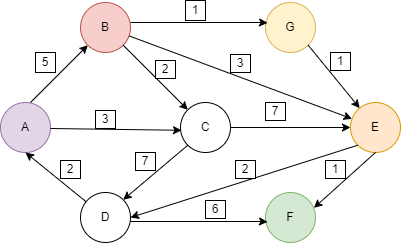

The diagram above was exported from draw.io. Its source (the exported page's mxGraphModel, read from the mxfile embedded in the PNG):
<mxGraphModel dx="1888" dy="571" grid="1" gridSize="10" guides="1" tooltips="1" connect="1" arrows="1" fold="1" page="1" pageScale="1" pageWidth="850" pageHeight="1100" math="0" shadow="0">
  <root>
    <mxCell id="0" />
    <mxCell id="1" parent="0" />
    <mxCell id="tM4Xtnh3EbHNwmMLRJOr-1" value="A" style="ellipse;whiteSpace=wrap;html=1;aspect=fixed;fillColor=#e1d5e7;strokeColor=#9673a6;" parent="1" vertex="1">
      <mxGeometry x="-825" y="132" width="50" height="50" as="geometry" />
    </mxCell>
    <mxCell id="tM4Xtnh3EbHNwmMLRJOr-2" value="B" style="ellipse;whiteSpace=wrap;html=1;aspect=fixed;fillColor=#f8cecc;strokeColor=#b85450;" parent="1" vertex="1">
      <mxGeometry x="-745" y="32" width="50" height="50" as="geometry" />
    </mxCell>
    <mxCell id="tM4Xtnh3EbHNwmMLRJOr-3" value="D" style="ellipse;whiteSpace=wrap;html=1;aspect=fixed;" parent="1" vertex="1">
      <mxGeometry x="-745" y="222" width="50" height="50" as="geometry" />
    </mxCell>
    <mxCell id="tM4Xtnh3EbHNwmMLRJOr-4" value="F" style="ellipse;whiteSpace=wrap;html=1;aspect=fixed;fillColor=#d5e8d4;strokeColor=#82b366;" parent="1" vertex="1">
      <mxGeometry x="-560" y="222" width="50" height="50" as="geometry" />
    </mxCell>
    <mxCell id="tM4Xtnh3EbHNwmMLRJOr-5" value="G" style="ellipse;whiteSpace=wrap;html=1;aspect=fixed;fillColor=#fff2cc;strokeColor=#d6b656;" parent="1" vertex="1">
      <mxGeometry x="-560" y="32" width="50" height="50" as="geometry" />
    </mxCell>
    <mxCell id="tM4Xtnh3EbHNwmMLRJOr-6" value="C" style="ellipse;whiteSpace=wrap;html=1;aspect=fixed;" parent="1" vertex="1">
      <mxGeometry x="-645" y="132" width="50" height="50" as="geometry" />
    </mxCell>
    <mxCell id="tM4Xtnh3EbHNwmMLRJOr-7" value="E" style="ellipse;whiteSpace=wrap;html=1;aspect=fixed;fillColor=#ffe6cc;strokeColor=#d79b00;" parent="1" vertex="1">
      <mxGeometry x="-475" y="132" width="50" height="50" as="geometry" />
    </mxCell>
    <mxCell id="tM4Xtnh3EbHNwmMLRJOr-10" value="" style="endArrow=classic;html=1;rounded=0;exitX=1;exitY=0.5;exitDx=0;exitDy=0;entryX=0;entryY=0.5;entryDx=0;entryDy=0;" parent="1" source="tM4Xtnh3EbHNwmMLRJOr-6" target="tM4Xtnh3EbHNwmMLRJOr-7" edge="1">
      <mxGeometry width="50" height="50" relative="1" as="geometry">
        <mxPoint x="-575" y="212" as="sourcePoint" />
        <mxPoint x="-525" y="162" as="targetPoint" />
      </mxGeometry>
    </mxCell>
    <mxCell id="tM4Xtnh3EbHNwmMLRJOr-19" value="" style="endArrow=classic;html=1;rounded=0;exitX=1;exitY=0.5;exitDx=0;exitDy=0;entryX=0.02;entryY=0.556;entryDx=0;entryDy=0;entryPerimeter=0;" parent="1" target="tM4Xtnh3EbHNwmMLRJOr-6" edge="1">
      <mxGeometry width="50" height="50" relative="1" as="geometry">
        <mxPoint x="-775" y="158" as="sourcePoint" />
        <mxPoint x="-645" y="156" as="targetPoint" />
        <Array as="points" />
      </mxGeometry>
    </mxCell>
    <mxCell id="tM4Xtnh3EbHNwmMLRJOr-21" value="" style="endArrow=classic;html=1;rounded=0;entryX=0.04;entryY=0.588;entryDx=0;entryDy=0;entryPerimeter=0;" parent="1" target="tM4Xtnh3EbHNwmMLRJOr-4" edge="1">
      <mxGeometry width="50" height="50" relative="1" as="geometry">
        <mxPoint x="-695" y="251" as="sourcePoint" />
        <mxPoint x="-564" y="251.79999999999995" as="targetPoint" />
        <Array as="points">
          <mxPoint x="-565" y="251" />
        </Array>
      </mxGeometry>
    </mxCell>
    <mxCell id="tM4Xtnh3EbHNwmMLRJOr-22" value="" style="endArrow=classic;html=1;rounded=0;entryX=0.04;entryY=0.588;entryDx=0;entryDy=0;entryPerimeter=0;" parent="1" edge="1">
      <mxGeometry width="50" height="50" relative="1" as="geometry">
        <mxPoint x="-695" y="52" as="sourcePoint" />
        <mxPoint x="-558" y="52.39999999999998" as="targetPoint" />
        <Array as="points">
          <mxPoint x="-565" y="52" />
        </Array>
      </mxGeometry>
    </mxCell>
    <mxCell id="tM4Xtnh3EbHNwmMLRJOr-23" value="" style="endArrow=classic;html=1;rounded=0;exitX=0.5;exitY=0;exitDx=0;exitDy=0;" parent="1" target="tM4Xtnh3EbHNwmMLRJOr-2" edge="1">
      <mxGeometry width="50" height="50" relative="1" as="geometry">
        <mxPoint x="-795" y="132" as="sourcePoint" />
        <mxPoint x="-735.4" y="76.19999999999999" as="targetPoint" />
        <Array as="points" />
      </mxGeometry>
    </mxCell>
    <mxCell id="tM4Xtnh3EbHNwmMLRJOr-24" value="" style="endArrow=classic;html=1;rounded=0;entryX=0.5;entryY=1;entryDx=0;entryDy=0;" parent="1" source="tM4Xtnh3EbHNwmMLRJOr-3" target="tM4Xtnh3EbHNwmMLRJOr-1" edge="1">
      <mxGeometry width="50" height="50" relative="1" as="geometry">
        <mxPoint x="-705" y="192" as="sourcePoint" />
        <mxPoint x="-715.4" y="182" as="targetPoint" />
        <Array as="points" />
      </mxGeometry>
    </mxCell>
    <mxCell id="tM4Xtnh3EbHNwmMLRJOr-26" value="" style="endArrow=classic;html=1;rounded=0;exitX=0.5;exitY=1;exitDx=0;exitDy=0;entryX=0.968;entryY=0.308;entryDx=0;entryDy=0;entryPerimeter=0;" parent="1" source="tM4Xtnh3EbHNwmMLRJOr-7" target="tM4Xtnh3EbHNwmMLRJOr-4" edge="1">
      <mxGeometry width="50" height="50" relative="1" as="geometry">
        <mxPoint x="-541" y="192" as="sourcePoint" />
        <mxPoint x="-479.80000000000007" y="244.39999999999998" as="targetPoint" />
        <Array as="points" />
      </mxGeometry>
    </mxCell>
    <mxCell id="tM4Xtnh3EbHNwmMLRJOr-27" value="" style="endArrow=classic;html=1;rounded=0;exitX=1;exitY=1;exitDx=0;exitDy=0;" parent="1" source="tM4Xtnh3EbHNwmMLRJOr-5" target="tM4Xtnh3EbHNwmMLRJOr-7" edge="1">
      <mxGeometry width="50" height="50" relative="1" as="geometry">
        <mxPoint x="-440" y="192" as="sourcePoint" />
        <mxPoint x="-515" y="112" as="targetPoint" />
        <Array as="points" />
      </mxGeometry>
    </mxCell>
    <mxCell id="tM4Xtnh3EbHNwmMLRJOr-28" value="" style="endArrow=classic;html=1;rounded=0;exitX=1;exitY=1;exitDx=0;exitDy=0;entryX=0;entryY=0;entryDx=0;entryDy=0;" parent="1" source="tM4Xtnh3EbHNwmMLRJOr-2" target="tM4Xtnh3EbHNwmMLRJOr-6" edge="1">
      <mxGeometry width="50" height="50" relative="1" as="geometry">
        <mxPoint x="-765" y="168" as="sourcePoint" />
        <mxPoint x="-634" y="169.79999999999995" as="targetPoint" />
        <Array as="points" />
      </mxGeometry>
    </mxCell>
    <mxCell id="tM4Xtnh3EbHNwmMLRJOr-29" value="" style="endArrow=classic;html=1;rounded=0;exitX=0;exitY=1;exitDx=0;exitDy=0;entryX=1;entryY=0;entryDx=0;entryDy=0;" parent="1" source="tM4Xtnh3EbHNwmMLRJOr-6" target="tM4Xtnh3EbHNwmMLRJOr-3" edge="1">
      <mxGeometry width="50" height="50" relative="1" as="geometry">
        <mxPoint x="-692.3223304703363" y="84.67766952966366" as="sourcePoint" />
        <mxPoint x="-627.6776695296637" y="149.32233047033628" as="targetPoint" />
        <Array as="points" />
      </mxGeometry>
    </mxCell>
    <mxCell id="tM4Xtnh3EbHNwmMLRJOr-30" value="" style="endArrow=classic;html=1;rounded=0;exitX=0;exitY=1;exitDx=0;exitDy=0;entryX=1;entryY=0.5;entryDx=0;entryDy=0;" parent="1" source="tM4Xtnh3EbHNwmMLRJOr-7" target="tM4Xtnh3EbHNwmMLRJOr-3" edge="1">
      <mxGeometry width="50" height="50" relative="1" as="geometry">
        <mxPoint x="-440" y="192" as="sourcePoint" />
        <mxPoint x="-501.6" y="247.39999999999998" as="targetPoint" />
        <Array as="points" />
      </mxGeometry>
    </mxCell>
    <mxCell id="tM4Xtnh3EbHNwmMLRJOr-31" value="" style="endArrow=classic;html=1;rounded=0;exitX=0.972;exitY=0.668;exitDx=0;exitDy=0;exitPerimeter=0;" parent="1" source="tM4Xtnh3EbHNwmMLRJOr-2" target="tM4Xtnh3EbHNwmMLRJOr-7" edge="1">
      <mxGeometry width="50" height="50" relative="1" as="geometry">
        <mxPoint x="-692.3223304703363" y="84.67766952966366" as="sourcePoint" />
        <mxPoint x="-627.6776695296637" y="149.32233047033628" as="targetPoint" />
        <Array as="points" />
      </mxGeometry>
    </mxCell>
    <mxCell id="tM4Xtnh3EbHNwmMLRJOr-32" value="1" style="whiteSpace=wrap;html=1;" parent="1" vertex="1">
      <mxGeometry x="-640" y="30" width="20" height="20" as="geometry" />
    </mxCell>
    <mxCell id="tM4Xtnh3EbHNwmMLRJOr-33" value="5" style="whiteSpace=wrap;html=1;" parent="1" vertex="1">
      <mxGeometry x="-790" y="82" width="20" height="20" as="geometry" />
    </mxCell>
    <mxCell id="tM4Xtnh3EbHNwmMLRJOr-34" value="3" style="whiteSpace=wrap;html=1;" parent="1" vertex="1">
      <mxGeometry x="-730" y="140" width="20" height="18" as="geometry" />
    </mxCell>
    <mxCell id="tM4Xtnh3EbHNwmMLRJOr-35" value="3" style="whiteSpace=wrap;html=1;" parent="1" vertex="1">
      <mxGeometry x="-595" y="84" width="20" height="18" as="geometry" />
    </mxCell>
    <mxCell id="tM4Xtnh3EbHNwmMLRJOr-36" value="2" style="whiteSpace=wrap;html=1;" parent="1" vertex="1">
      <mxGeometry x="-670" y="90" width="20" height="18" as="geometry" />
    </mxCell>
    <mxCell id="tM4Xtnh3EbHNwmMLRJOr-37" value="7" style="whiteSpace=wrap;html=1;" parent="1" vertex="1">
      <mxGeometry x="-690" y="182" width="20" height="18" as="geometry" />
    </mxCell>
    <mxCell id="tM4Xtnh3EbHNwmMLRJOr-38" value="1" style="whiteSpace=wrap;html=1;" parent="1" vertex="1">
      <mxGeometry x="-500" y="190" width="20" height="18" as="geometry" />
    </mxCell>
    <mxCell id="tM4Xtnh3EbHNwmMLRJOr-39" value="6" style="whiteSpace=wrap;html=1;" parent="1" vertex="1">
      <mxGeometry x="-620" y="230" width="20" height="18" as="geometry" />
    </mxCell>
    <mxCell id="tM4Xtnh3EbHNwmMLRJOr-40" value="2" style="whiteSpace=wrap;html=1;" parent="1" vertex="1">
      <mxGeometry x="-590" y="190" width="20" height="18" as="geometry" />
    </mxCell>
    <mxCell id="tM4Xtnh3EbHNwmMLRJOr-41" value="1" style="whiteSpace=wrap;html=1;" parent="1" vertex="1">
      <mxGeometry x="-495" y="82" width="20" height="18" as="geometry" />
    </mxCell>
    <mxCell id="tM4Xtnh3EbHNwmMLRJOr-42" value="7" style="whiteSpace=wrap;html=1;" parent="1" vertex="1">
      <mxGeometry x="-560" y="132" width="20" height="18" as="geometry" />
    </mxCell>
    <mxCell id="tM4Xtnh3EbHNwmMLRJOr-43" value="2" style="whiteSpace=wrap;html=1;" parent="1" vertex="1">
      <mxGeometry x="-765" y="190" width="20" height="18" as="geometry" />
    </mxCell>
  </root>
</mxGraphModel>